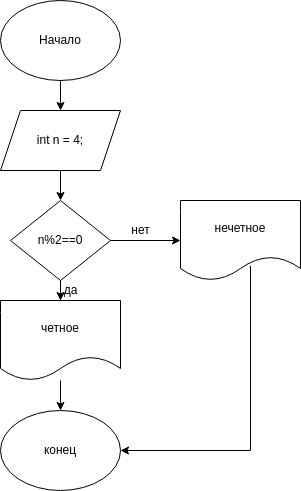

The diagram above was exported from draw.io. Its source (the exported page's mxGraphModel, read from the mxfile embedded in the PNG):
<mxGraphModel dx="564" dy="299" grid="1" gridSize="10" guides="1" tooltips="1" connect="1" arrows="1" fold="1" page="1" pageScale="1" pageWidth="850" pageHeight="1100" math="0" shadow="0">
  <root>
    <mxCell id="0" />
    <mxCell id="1" parent="0" />
    <mxCell id="0mJbquySWoFbWsh2rhrj-3" value="" style="edgeStyle=orthogonalEdgeStyle;rounded=0;orthogonalLoop=1;jettySize=auto;html=1;" parent="1" source="0mJbquySWoFbWsh2rhrj-1" target="0mJbquySWoFbWsh2rhrj-2" edge="1">
      <mxGeometry relative="1" as="geometry" />
    </mxCell>
    <mxCell id="0mJbquySWoFbWsh2rhrj-1" value="Начало" style="ellipse;whiteSpace=wrap;html=1;" parent="1" vertex="1">
      <mxGeometry x="300" y="10" width="120" height="80" as="geometry" />
    </mxCell>
    <mxCell id="0mJbquySWoFbWsh2rhrj-5" value="" style="edgeStyle=orthogonalEdgeStyle;rounded=0;orthogonalLoop=1;jettySize=auto;html=1;" parent="1" source="0mJbquySWoFbWsh2rhrj-2" target="0mJbquySWoFbWsh2rhrj-4" edge="1">
      <mxGeometry relative="1" as="geometry" />
    </mxCell>
    <mxCell id="0mJbquySWoFbWsh2rhrj-2" value="&lt;div&gt;int n = 4;&lt;/div&gt;" style="shape=parallelogram;perimeter=parallelogramPerimeter;whiteSpace=wrap;html=1;fixedSize=1;" parent="1" vertex="1">
      <mxGeometry x="300" y="120" width="120" height="60" as="geometry" />
    </mxCell>
    <mxCell id="0mJbquySWoFbWsh2rhrj-7" value="" style="edgeStyle=orthogonalEdgeStyle;rounded=0;orthogonalLoop=1;jettySize=auto;html=1;" parent="1" source="0mJbquySWoFbWsh2rhrj-4" edge="1">
      <mxGeometry relative="1" as="geometry">
        <mxPoint x="360" y="310" as="targetPoint" />
      </mxGeometry>
    </mxCell>
    <mxCell id="0mJbquySWoFbWsh2rhrj-17" value="" style="edgeStyle=orthogonalEdgeStyle;rounded=0;orthogonalLoop=1;jettySize=auto;html=1;" parent="1" source="0mJbquySWoFbWsh2rhrj-4" target="0mJbquySWoFbWsh2rhrj-16" edge="1">
      <mxGeometry relative="1" as="geometry" />
    </mxCell>
    <mxCell id="0mJbquySWoFbWsh2rhrj-4" value="n%2==0" style="rhombus;whiteSpace=wrap;html=1;" parent="1" vertex="1">
      <mxGeometry x="310" y="210" width="100" height="80" as="geometry" />
    </mxCell>
    <mxCell id="0mJbquySWoFbWsh2rhrj-20" value="" style="edgeStyle=orthogonalEdgeStyle;rounded=0;orthogonalLoop=1;jettySize=auto;html=1;" parent="1" source="0mJbquySWoFbWsh2rhrj-8" target="0mJbquySWoFbWsh2rhrj-10" edge="1">
      <mxGeometry relative="1" as="geometry" />
    </mxCell>
    <mxCell id="0mJbquySWoFbWsh2rhrj-8" value="четное" style="shape=document;whiteSpace=wrap;html=1;boundedLbl=1;" parent="1" vertex="1">
      <mxGeometry x="300" y="310" width="120" height="80" as="geometry" />
    </mxCell>
    <mxCell id="0mJbquySWoFbWsh2rhrj-10" value="конец" style="ellipse;whiteSpace=wrap;html=1;" parent="1" vertex="1">
      <mxGeometry x="300" y="420" width="120" height="80" as="geometry" />
    </mxCell>
    <mxCell id="0mJbquySWoFbWsh2rhrj-15" value="да" style="text;html=1;align=center;verticalAlign=middle;resizable=0;points=[];autosize=1;strokeColor=none;fillColor=none;" parent="1" vertex="1">
      <mxGeometry x="350" y="285" width="40" height="30" as="geometry" />
    </mxCell>
    <mxCell id="0mJbquySWoFbWsh2rhrj-19" style="edgeStyle=orthogonalEdgeStyle;rounded=0;orthogonalLoop=1;jettySize=auto;html=1;entryX=1;entryY=0.5;entryDx=0;entryDy=0;exitX=0.575;exitY=0.825;exitDx=0;exitDy=0;exitPerimeter=0;" parent="1" source="0mJbquySWoFbWsh2rhrj-16" target="0mJbquySWoFbWsh2rhrj-10" edge="1">
      <mxGeometry relative="1" as="geometry">
        <Array as="points">
          <mxPoint x="550" y="276" />
          <mxPoint x="550" y="460" />
        </Array>
      </mxGeometry>
    </mxCell>
    <mxCell id="0mJbquySWoFbWsh2rhrj-16" value="нечетное" style="shape=document;whiteSpace=wrap;html=1;boundedLbl=1;" parent="1" vertex="1">
      <mxGeometry x="480" y="210" width="120" height="80" as="geometry" />
    </mxCell>
    <mxCell id="0mJbquySWoFbWsh2rhrj-18" value="нет" style="text;html=1;align=center;verticalAlign=middle;resizable=0;points=[];autosize=1;strokeColor=none;fillColor=none;" parent="1" vertex="1">
      <mxGeometry x="420" y="225" width="40" height="30" as="geometry" />
    </mxCell>
  </root>
</mxGraphModel>